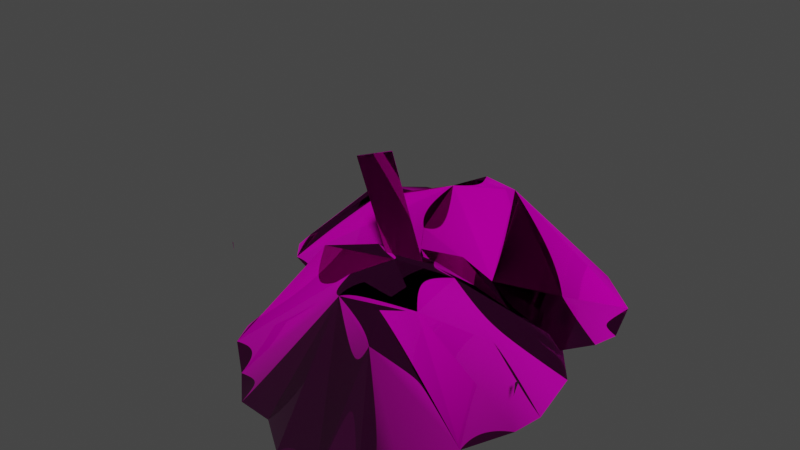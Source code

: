 # Source: dung_heap_02.blend  (saved by Blender 3.5.10; exported with 4.5.12 LTS)
import bpy
from mathutils import Matrix  # noqa: F401  (used for matrix-valued properties, if any)

bpy.ops.wm.read_factory_settings(use_empty=True)
scene = bpy.context.scene
scene.name = 'Scene'

# ---- collections
col_collection = bpy.data.collections.new('Collection'); scene.collection.children.link(col_collection)

# ---- images (referenced by path relative to the original .blend; pixels are not part of the script)
import os
ASSET_DIR = os.environ.get("B2B_ASSET_DIR", "")  # directory of the original .blend (textures are referenced by path, not embedded)
HERE = os.path.dirname(os.path.abspath(__file__))  # packed textures are extracted next to this script under _unpacked/

def load_image(name, relpath, width, height, colorspace="sRGB"):
    """Load a texture the original file referenced (path relative to the .blend, or extracted next to this script)."""
    p = next((c for c in (os.path.join(HERE, relpath), os.path.join(ASSET_DIR, relpath)) if relpath and os.path.exists(c)), "")
    if p:
        img = bpy.data.images.load(p, check_existing=True)
        img.name = name
    else:  # same state as the original file: an image datablock whose file is absent (Cycles renders it pink)
        img = bpy.data.images.new(name, width, height)
        img.source = "FILE"
        img.filepath = "//" + (relpath or name)
    img.colorspace_settings.name = colorspace
    return img
img_prop_atlas_4k_diff_0_png_005 = load_image('prop_atlas_4k_diff_0.png.005', 'prop_atlas_4k_diff_0.png', 1024, 1024, 'sRGB')
img_prop_atlas_4k_norm_0_png_005 = load_image('prop_atlas_4k_norm_0.png.005', 'prop_atlas_4k_norm_0.png', 1024, 1024, 'Non-Color')
img_prop_atlas_4k_metal_0_png_005 = load_image('prop_atlas_4k_metal_0.png.005', 'prop_atlas_4k_metal_0.png', 1024, 1024, 'Non-Color')
img_ground_fertilizer_module_01_norm_0_png = load_image('ground_fertilizer_module_01_norm_0.png', 'ground_fertilizer_module_01_norm_0.png', 1024, 1024, 'Non-Color')
img_ground_fertilizer_module_01_metal_0_png = load_image('ground_fertilizer_module_01_metal_0.png', 'ground_fertilizer_module_01_metal_0.png', 1024, 1024, 'Non-Color')
img_default_model_mask_0_png_006 = load_image('default_model_mask_0.png.006', 'default_model_mask_0.png', 1024, 1024, 'sRGB')
img_ground_fertilizer_module_01_height_0_png = load_image('ground_fertilizer_module_01_height_0.png', 'ground_fertilizer_module_01_height_0.png', 1024, 1024, 'Non-Color')
img_ground_fertilizer_module_01_diff_0_png = load_image('ground_fertilizer_module_01_diff_0.png', 'ground_fertilizer_module_01_diff_0.png', 1024, 1024, 'sRGB')

# ---- materials (node trees are filled in below, after node groups)
mat_data_graphics_props_tools_shovel_prp = bpy.data.materials.new('data/graphics/props/tools/shovel.prp')
mat_data_graphics_props_tools_shovel_prp.use_transparent_shadow = False
mat_fertilizer_ground_001 = bpy.data.materials.new('fertilizer_ground.001')
mat_fertilizer_ground_001.use_transparent_shadow = False

# ---- node groups
ng_annoshader = bpy.data.node_groups.new('AnnoShader', 'ShaderNodeTree')
_s = ng_annoshader.interface.new_socket(name='Shader', in_out='OUTPUT', socket_type='NodeSocketShader')
_s = ng_annoshader.interface.new_socket(name='cDiffuse', in_out='INPUT', socket_type='NodeSocketColor')
_s = ng_annoshader.interface.new_socket(name='cDiffuseMultiplier', in_out='INPUT', socket_type='NodeSocketColor')
_s = ng_annoshader.interface.new_socket(name='Alpha', in_out='INPUT', socket_type='NodeSocketFloat')
_s = ng_annoshader.interface.new_socket(name='cNormal', in_out='INPUT', socket_type='NodeSocketColor')
_s = ng_annoshader.interface.new_socket(name='Glossiness', in_out='INPUT', socket_type='NodeSocketFloat')
_s = ng_annoshader.interface.new_socket(name='cMetallic', in_out='INPUT', socket_type='NodeSocketColor')
_s = ng_annoshader.interface.new_socket(name='cHeight', in_out='INPUT', socket_type='NodeSocketColor')
_s = ng_annoshader.interface.new_socket(name='cNightGlow', in_out='INPUT', socket_type='NodeSocketColor')
_s = ng_annoshader.interface.new_socket(name='cEmissiveColor', in_out='INPUT', socket_type='NodeSocketColor')
_s = ng_annoshader.interface.new_socket(name='EmissionStrength', in_out='INPUT', socket_type='NodeSocketFloat')
_s = ng_annoshader.interface.new_socket(name='cDyeMask', in_out='INPUT', socket_type='NodeSocketColor')
_N = ng_annoshader.nodes; _L = ng_annoshader.links
n0 = _N.new('NodeGroupInput'); n0.name = 'Group Input'; n0.location = (0, -900)
n1 = _N.new('ShaderNodeMixRGB'); n1.name = 'Mix (Legacy)'; n1.location = (300, 300)
n1.blend_type = 'MULTIPLY'
n1.inputs[0].default_value = 1.0
n2 = _N.new('ShaderNodeRGBToBW'); n2.name = 'RGB to BW'; n2.location = (300, 0)
n3 = _N.new('ShaderNodeMixRGB'); n3.name = 'Mix (Legacy).001'; n3.location = (600, 0)
n3.blend_type = 'MULTIPLY'
n3.inputs[2].default_value = (1.0, 0.0, 0.0, 1.0)
n4 = _N.new('ShaderNodeSeparateRGB'); n4.name = 'Separate RGB (Legacy)'; n4.location = (300, -300)
n5 = _N.new('ShaderNodeMath'); n5.name = 'Math'; n5.location = (600, -450)
n5.operation = 'POWER'
n5.inputs[1].default_value = 2.0
n6 = _N.new('ShaderNodeMath'); n6.name = 'Math.001'; n6.location = (600, -150)
n6.operation = 'POWER'
n6.inputs[1].default_value = 2.0
n7 = _N.new('ShaderNodeMath'); n7.name = 'Math.002'; n7.location = (750, -300)
n8 = _N.new('ShaderNodeMath'); n8.name = 'Math.003'; n8.location = (900, -300)
n8.operation = 'SUBTRACT'
n8.inputs[0].default_value = 1.0
n9 = _N.new('ShaderNodeMath'); n9.name = 'Math.004'; n9.location = (1050, -300)
n9.operation = 'SQRT'
n10 = _N.new('ShaderNodeCombineRGB'); n10.name = 'Combine RGB (Legacy)'; n10.location = (1200, -300)
n11 = _N.new('ShaderNodeNormalMap'); n11.name = 'Normal Map'; n11.location = (1500, -300)
n11.inputs[0].default_value = 0.5
n12 = _N.new('ShaderNodeRGBToBW'); n12.name = 'RGB to BW.001'; n12.location = (1500, 0)
n13 = _N.new('ShaderNodeBump'); n13.name = 'Bump'; n13.location = (1800, -300)
n13.inputs[0].default_value = 0.5
n13.inputs[1].default_value = 1.0
n13.inputs[2].default_value = 1.0
n14 = _N.new('ShaderNodeMath'); n14.name = 'Math.005'; n14.location = (900, -900)
n14.operation = 'SUBTRACT'
n14.inputs[0].default_value = 1.0
n15 = _N.new('ShaderNodeRGBToBW'); n15.name = 'RGB to BW.002'; n15.location = (300, 0)
n16 = _N.new('ShaderNodeVectorMath'); n16.name = 'EmissionScale'; n16.location = (300, -1200)
n16.label = 'EmissionScale'
n16.operation = 'SCALE'
n16.inputs[3].default_value = 10.0
n17 = _N.new('ShaderNodeVectorMath'); n17.name = 'Vector Math'; n17.location = (600, -1200)
n17.operation = 'MULTIPLY'
n18 = _N.new('ShaderNodeObjectInfo'); n18.name = 'Object Info'; n18.location = (300, -1500)
n19 = _N.new('ShaderNodeMath'); n19.name = 'Math.006'; n19.location = (600, -1500)
n19.operation = 'FRACT'
n20 = _N.new('ShaderNodeValToRGB'); n20.name = 'ColorRamp'; n20.location = (900, -1500)
n20.color_ramp.interpolation = 'CONSTANT'
while len(n20.color_ramp.elements) > 1: n20.color_ramp.elements.remove(n20.color_ramp.elements[-1])
n20.color_ramp.elements[0].position = 0.0; n20.color_ramp.elements[0].color = (1.0, 0.0, 0.0, 1.0)
_e = n20.color_ramp.elements.new(0.3333); _e.color = (0.0, 1.0, 0.0, 1.0)
_e = n20.color_ramp.elements.new(0.6667); _e.color = (0.0, 0.0, 1.0, 1.0)
n21 = _N.new('ShaderNodeVectorMath'); n21.name = 'Vector Math.001'; n21.location = (1200, -1500)
n21.operation = 'MULTIPLY'
n22 = _N.new('ShaderNodeMixRGB'); n22.name = 'Mix (Legacy).002'; n22.location = (1500, -1200)
n22.inputs[1].default_value = (0.0, 0.0, 0.0, 1.0)
n23 = _N.new('ShaderNodeBsdfPrincipled'); n23.name = 'Principled BSDF'; n23.location = (1200, -900)
n23.distribution = 'GGX'
n23.subsurface_method = 'RANDOM_WALK_SKIN'
n23.inputs[3].default_value = 1.45
n24 = _N.new('NodeGroupOutput'); n24.name = 'Group Output'; n24.location = (1500, -900)
_L.new(n0.outputs[1], n1.inputs[1])
_L.new(n0.outputs[0], n1.inputs[2])
_L.new(n0.outputs[10], n2.inputs[0])
_L.new(n2.outputs[0], n3.inputs[0])
_L.new(n1.outputs[0], n3.inputs[1])
_L.new(n0.outputs[3], n4.inputs[0])
_L.new(n4.outputs[0], n5.inputs[0])
_L.new(n4.outputs[1], n6.inputs[0])
_L.new(n5.outputs[0], n7.inputs[0])
_L.new(n6.outputs[0], n7.inputs[1])
_L.new(n7.outputs[0], n8.inputs[1])
_L.new(n8.outputs[0], n9.inputs[0])
_L.new(n4.outputs[0], n10.inputs[0])
_L.new(n4.outputs[1], n10.inputs[1])
_L.new(n9.outputs[0], n10.inputs[2])
_L.new(n10.outputs[0], n11.inputs[1])
_L.new(n0.outputs[6], n12.inputs[0])
_L.new(n12.outputs[0], n13.inputs[3])
_L.new(n11.outputs[0], n13.inputs[4])
_L.new(n0.outputs[4], n14.inputs[1])
_L.new(n0.outputs[5], n15.inputs[0])
_L.new(n0.outputs[8], n16.inputs[0])
_L.new(n3.outputs[0], n17.inputs[0])
_L.new(n16.outputs[0], n17.inputs[1])
_L.new(n18.outputs[0], n19.inputs[0])
_L.new(n19.outputs[0], n20.inputs[0])
_L.new(n20.outputs[0], n21.inputs[0])
_L.new(n0.outputs[7], n21.inputs[1])
_L.new(n21.outputs[0], n22.inputs[0])
_L.new(n17.outputs[0], n22.inputs[2])
_L.new(n0.outputs[2], n23.inputs[4])
_L.new(n14.outputs[0], n23.inputs[2])
_L.new(n13.outputs[0], n23.inputs[5])
_L.new(n3.outputs[0], n23.inputs[0])
_L.new(n15.outputs[0], n23.inputs[1])
_L.new(n0.outputs[9], n23.inputs[28])
_L.new(n22.outputs[0], n23.inputs[27])
_L.new(n23.outputs[0], n24.inputs[0])
n24.is_active_output = True

# ---- material node trees
mat_data_graphics_props_tools_shovel_prp.use_nodes = True; mat_data_graphics_props_tools_shovel_prp.node_tree.nodes.clear()
_N = mat_data_graphics_props_tools_shovel_prp.node_tree.nodes; _L = mat_data_graphics_props_tools_shovel_prp.node_tree.links
n0 = _N.new('ShaderNodeOutputMaterial'); n0.name = 'Material Output'; n0.location = (300, 300)
n1 = _N.new('ShaderNodeTexImage'); n1.name = 'cModelDiffTex'; n1.location = (-1200, 900)
n1.label = 'cModelDiffTex'
n1.image = img_prop_atlas_4k_diff_0_png_005
n2 = _N.new('ShaderNodeTexImage'); n2.name = 'cModelNormalTex'; n2.location = (-1200, 600)
n2.label = 'cModelNormalTex'
n2.image = img_prop_atlas_4k_norm_0_png_005
n3 = _N.new('ShaderNodeTexImage'); n3.name = 'cModelMetallicTex'; n3.location = (-1200, 300)
n3.label = 'cModelMetallicTex'
n3.image = img_prop_atlas_4k_metal_0_png_005
n4 = _N.new('ShaderNodeTexImage'); n4.name = 'cSeparateAOTex'; n4.location = (-1200, 0)
n4.label = 'cSeparateAOTex'
n5 = _N.new('ShaderNodeTexImage'); n5.name = 'cHeightMap'; n5.location = (-1200, -300)
n5.label = 'cHeightMap'
n6 = _N.new('ShaderNodeTexImage'); n6.name = 'cNightGlowMap'; n6.location = (-1200, -600)
n6.label = 'cNightGlowMap'
n7 = _N.new('ShaderNodeTexImage'); n7.name = 'cDyeMask'; n7.location = (-1200, -900)
n7.label = 'cDyeMask'
n8 = _N.new('ShaderNodeGroup'); n8.name = 'Group'; n8.location = (0, 0)
n8.node_tree = ng_annoshader
n8.inputs[9].default_value = 0.0
n9 = _N.new('ShaderNodeCombineRGB'); n9.name = 'cEmissiveColor'; n9.location = (900, 1050)
n9.label = 'cEmissiveColor'
n9.inputs[0].default_value = 1.0
n9.inputs[1].default_value = 1.0
n9.inputs[2].default_value = 1.0
n10 = _N.new('ShaderNodeCombineRGB'); n10.name = 'cDiffuseColor'; n10.location = (600, 1050)
n10.label = 'cDiffuseColor'
n10.inputs[0].default_value = 1.0
n10.inputs[1].default_value = 1.0
n10.inputs[2].default_value = 1.0
_L.new(n1.outputs[0], n8.inputs[0])
_L.new(n2.outputs[0], n8.inputs[3])
_L.new(n3.outputs[0], n8.inputs[5])
_L.new(n5.outputs[0], n8.inputs[6])
_L.new(n6.outputs[0], n8.inputs[7])
_L.new(n7.outputs[0], n8.inputs[10])
_L.new(n10.outputs[0], n8.inputs[1])
_L.new(n9.outputs[0], n8.inputs[8])
_L.new(n1.outputs[1], n8.inputs[2])
_L.new(n2.outputs[1], n8.inputs[4])
_L.new(n8.outputs[0], n0.inputs[0])
n0.is_active_output = True
mat_fertilizer_ground_001.use_nodes = True; mat_fertilizer_ground_001.node_tree.nodes.clear()
_N = mat_fertilizer_ground_001.node_tree.nodes; _L = mat_fertilizer_ground_001.node_tree.links
n0 = _N.new('ShaderNodeOutputMaterial'); n0.name = 'Material Output'; n0.location = (275, 317)
n1 = _N.new('ShaderNodeTexImage'); n1.name = 'cModelNormalTex'; n1.location = (-1225, 617)
n1.label = 'cModelNormalTex'
n1.image = img_ground_fertilizer_module_01_norm_0_png
n2 = _N.new('ShaderNodeTexImage'); n2.name = 'cModelMetallicTex'; n2.location = (-1225, 317)
n2.label = 'cModelMetallicTex'
n2.image = img_ground_fertilizer_module_01_metal_0_png
n3 = _N.new('ShaderNodeTexImage'); n3.name = 'cSeparateAOTex'; n3.location = (-1225, 17)
n3.label = 'cSeparateAOTex'
n3.image = img_default_model_mask_0_png_006
n4 = _N.new('ShaderNodeTexImage'); n4.name = 'cHeightMap'; n4.location = (-1225, -283)
n4.label = 'cHeightMap'
n4.image = img_ground_fertilizer_module_01_height_0_png
n5 = _N.new('ShaderNodeTexImage'); n5.name = 'cNightGlowMap'; n5.location = (-1225, -583)
n5.label = 'cNightGlowMap'
n6 = _N.new('ShaderNodeTexImage'); n6.name = 'cDyeMask'; n6.location = (-1225, -883)
n6.label = 'cDyeMask'
n7 = _N.new('ShaderNodeGroup'); n7.name = 'Group'; n7.location = (-25, 17)
n7.node_tree = ng_annoshader
n7.inputs[9].default_value = 0.0
n8 = _N.new('ShaderNodeCombineRGB'); n8.name = 'cEmissiveColor'; n8.location = (875, 1067)
n8.label = 'cEmissiveColor'
n8.inputs[0].default_value = 2.0
n8.inputs[1].default_value = 2.0
n8.inputs[2].default_value = 2.0
n9 = _N.new('ShaderNodeCombineRGB'); n9.name = 'cDiffuseColor'; n9.location = (575, 1067)
n9.label = 'cDiffuseColor'
n9.inputs[0].default_value = 1.0
n9.inputs[1].default_value = 1.0
n9.inputs[2].default_value = 1.0
n10 = _N.new('ShaderNodeTexImage'); n10.name = 'cModelDiffTex'; n10.location = (-1505, 917)
n10.label = 'cModelDiffTex'
n10.width = 521
n10.image = img_ground_fertilizer_module_01_diff_0_png
_L.new(n10.outputs[0], n7.inputs[0])
_L.new(n1.outputs[0], n7.inputs[3])
_L.new(n2.outputs[0], n7.inputs[5])
_L.new(n4.outputs[0], n7.inputs[6])
_L.new(n5.outputs[0], n7.inputs[7])
_L.new(n6.outputs[0], n7.inputs[10])
_L.new(n9.outputs[0], n7.inputs[1])
_L.new(n8.outputs[0], n7.inputs[8])
_L.new(n10.outputs[1], n7.inputs[2])
_L.new(n1.outputs[1], n7.inputs[4])
_L.new(n7.outputs[0], n0.inputs[0])
n0.is_active_output = True

# ---- world
world_world = bpy.data.worlds.new('World'); scene.world = world_world
world_world.use_nodes = True; world_world.node_tree.nodes.clear()
_N = world_world.node_tree.nodes; _L = world_world.node_tree.links
n0 = _N.new('ShaderNodeOutputWorld'); n0.name = 'World Output'; n0.location = (300, 300)
n1 = _N.new('ShaderNodeBackground'); n1.name = 'Background'; n1.location = (10, 300)
n1.inputs[0].default_value = (0.05088, 0.05088, 0.05088, 1.0)
_L.new(n1.outputs[0], n0.inputs[0])
n0.is_active_output = True
world_world.color = (0.05088, 0.05088, 0.05088)
world_world.use_sun_shadow = False
world_world.sun_shadow_jitter_overblur = 0.0

# ---- meshes
me_mesh_0_008 = bpy.data.meshes.new('Mesh_0.008')
me_mesh_0_008.from_pydata([(-0.04636, -0.001532, 0.0008841), (0.04636, -0.001532, 0.4863), (0.04636, -0.001532, 0.0008841), (-0.04636, -0.001532, 0.4863), (-0.04636, 0.001532, 0.0008841), (0.04636, 0.001532, 0.4863), (-0.04636, 0.001532, 0.4863), (0.04636, 0.001532, 0.0008841)], [], [(0, 2, 1), (1, 3, 0), (4, 6, 5), (5, 7, 4)])
me_mesh_0_008.polygons.foreach_set('use_smooth', [True] * 4)
_uv = me_mesh_0_008.uv_layers.new(name='UVMap')
_uv.uv.foreach_set('vector', [0.1302, 0.4189, 0.136, 0.4189, 0.136, 0.459, 0.136, 0.459, 0.1302, 0.459, 0.1302, 0.4189, 0.1302, 0.4189, 0.1302, 0.459, 0.136, 0.459, 0.136, 0.459, 0.136, 0.4189, 0.1302, 0.4189])
me_mesh_0_008.materials.append(mat_data_graphics_props_tools_shovel_prp)
me_mesh_0_008.update()
me_mesh_0_008.normals_split_custom_set([tuple(v) for v in zip(*[iter([0.003932, -1.0, -0.003932, -0.003932, -1.0, 0.003932, 0.003932, -1.0, -0.003932, 0.003932, -1.0, -0.003932, -0.003932, -1.0, 0.003932, 0.003932, -1.0, -0.003932, 0.003966, 1.0, -0.003966, -0.003966, 1.0, 0.003966, 0.003966, 1.0, -0.003966, 0.003966, 1.0, -0.003966, -0.003966, 1.0, 0.003966, 0.003966, 1.0, -0.003966])] * 3)])
me_mesh_0_038 = bpy.data.meshes.new('Mesh_0.038')
me_mesh_0_038.from_pydata([(0.2022, 0.1063, -0.05081), (0.2083, 0.1118, -0.03797), (0.2031, 0.1071, -0.03996), (0.147, 0.09448, -0.01344), (0.1139, 0.2083, 0.1289), (0.2575, 0.1744, -0.04253), (0.3581, 0.136, -0.09162), (0.3719, 0.1864, -0.09133), (0.3391, 0.293, -0.09317), (0.2426, 0.3796, -0.09397), (0.302, 0.05965, -0.0937), (0.02664, 0.2356, 0.1226), (0.1137, 0.4298, -0.09333), (-0.008606, 0.1709, 0.115), (-0.06356, 0.3239, 0.01292), (-0.1638, 0.3937, -0.09281), (-0.2658, 0.3573, -0.1099), (-0.1296, 0.2305, 0.03935), (-0.1968, 0.3255, -0.0006686), (-0.3356, 0.3211, -0.1114), (-0.246, 0.2537, 0.01195), (-0.3449, 0.2573, -0.1098), (-0.3738, 0.1935, -0.1103), (-0.2595, 0.208, 0.02014), (-0.3878, 0.1449, -0.1111), (-0.1833, 0.1472, 0.04882), (-0.3351, 0.04664, -0.1096), (-0.3772, 0.09641, -0.1127), (-0.001154, 0.06849, 0.06299), (-0.2338, -0.007544, -0.0926), (0.02696, 0.02468, 0.04449), (-0.1522, -0.05849, -0.09201), (-0.06214, -0.06457, -0.09159), (0.01908, -0.1022, -0.09466), (0.1381, -0.1096, -0.09458), (0.1167, 0.03874, 0.0521), (0.1593, -0.01584, -0.003263), (0.2302, -0.0976, -0.0937), (0.2801, -0.04349, -0.09409), (0.4061, -0.2102, 0.005489), (0.411, -0.2036, 0.03673), (0.4068, -0.2092, 0.03188), (0.2196, -0.2242, 0.0964), (0.1929, -0.08827, 0.09051), (0.3089, -0.1288, 0.02563), (0.3901, -0.1747, -0.09383), (0.4012, -0.1145, -0.09311), (0.3748, 0.01286, -0.09759), (0.2968, 0.1162, -0.09954), (0.3448, -0.2658, -0.09889), (0.1224, -0.05576, 0.075), (0.1927, 0.1762, -0.09799), (0.09395, -0.133, 0.1126), (0.04957, 0.04971, 0.01594), (-0.03137, 0.1331, -0.09671), (-0.1137, 0.08958, -0.09547), (-0.003759, -0.06184, 0.08025), (-0.05807, 0.05158, -0.01713), (-0.1701, 0.0464, -0.09929), (-0.09781, -0.03408, 0.01357), (-0.1777, -0.02986, -0.09534), (-0.2009, -0.1061, -0.0966), (-0.1087, -0.08866, 0.0335), (-0.2123, -0.164, -0.0985), (-0.04714, -0.1613, 0.1033), (-0.1697, -0.2814, -0.09476), (-0.2037, -0.2219, -0.1024), (0.09997, -0.2553, 0.1378), (-0.08789, -0.3461, -0.0962), (0.1227, -0.3076, 0.1279), (-0.02203, -0.4069, -0.09478), (0.05072, -0.4142, -0.09375), (0.1163, -0.4591, -0.1012), (0.2124, -0.4679, -0.101), (0.1951, -0.2908, 0.1211), (0.2296, -0.356, 0.09985), (0.2868, -0.4536, -0.09889), (0.3271, -0.389, -0.09983), (-0.3409, -0.1247, -0.02441), (-0.3388, -0.1296, -0.001833), (-0.3406, -0.1255, -0.005336)], [], [(0, 2, 1), (3, 5, 4), (3, 6, 5), (5, 6, 7), (8, 5, 7), (4, 5, 8), (9, 4, 8), (3, 10, 6), (11, 4, 9), (9, 12, 11), (13, 4, 11), (3, 4, 13), (12, 14, 11), (12, 15, 14), (14, 15, 16), (11, 14, 17), (13, 11, 17), (16, 18, 14), (17, 14, 18), (18, 16, 19), (19, 20, 18), (18, 20, 17), (20, 19, 21), (20, 21, 22), (22, 23, 20), (17, 20, 23), (23, 22, 24), (17, 23, 25), (24, 25, 23), (13, 17, 25), (26, 25, 24), (26, 13, 25), (24, 27, 26), (13, 26, 28), (26, 29, 28), (13, 28, 3), (28, 29, 30), (3, 28, 30), (29, 31, 30), (32, 30, 31), (33, 30, 32), (30, 33, 34), (30, 35, 3), (10, 3, 35), (34, 36, 30), (36, 35, 30), (36, 10, 35), (36, 34, 37), (36, 38, 10), (38, 36, 37), (39, 41, 40), (42, 44, 43), (42, 45, 44), (44, 45, 46), (47, 44, 46), (43, 44, 47), (48, 43, 47), (42, 49, 45), (50, 43, 48), (48, 51, 50), (52, 43, 50), (42, 43, 52), (51, 53, 50), (51, 54, 53), (53, 54, 55), (50, 53, 56), (52, 50, 56), (55, 57, 53), (56, 53, 57), (57, 55, 58), (58, 59, 57), (57, 59, 56), (59, 58, 60), (59, 60, 61), (61, 62, 59), (56, 59, 62), (62, 61, 63), (56, 62, 64), (63, 64, 62), (52, 56, 64), (65, 64, 63), (65, 52, 64), (63, 66, 65), (52, 65, 67), (65, 68, 67), (52, 67, 42), (67, 68, 69), (42, 67, 69), (68, 70, 69), (71, 69, 70), (72, 69, 71), (69, 72, 73), (69, 74, 42), (49, 42, 74), (73, 75, 69), (75, 74, 69), (75, 49, 74), (75, 73, 76), (75, 77, 49), (77, 75, 76), (78, 80, 79)])
me_mesh_0_038.polygons.foreach_set('use_smooth', [True] * 101)
_uv = me_mesh_0_038.uv_layers.new(name='UVMap')
_uv.uv.foreach_set('vector', [0.8149, 0.04199, 0.8169, 0.04004, 0.8188, 0.04199, 0.4075, -0.6416, 0.4192, -0.5723, 0.3335, -0.5938, 0.4075, -0.6416, 0.4832, -0.5684, 0.4192, -0.5723, 0.4192, -0.5723, 0.4832, -0.5684, 0.4641, -0.5371, 0.3962, -0.4854, 0.4192, -0.5723, 0.4641, -0.5371, 0.3335, -0.5938, 0.4192, -0.5723, 0.3962, -0.4854, 0.3096, -0.459, 0.3335, -0.5938, 0.3962, -0.4854, 0.4075, -0.6416, 0.4958, -0.623, 0.4832, -0.5684, 0.281, -0.5957, 0.3335, -0.5938, 0.3096, -0.459, 0.3096, -0.459, 0.2266, -0.4609, 0.281, -0.5957, 0.2988, -0.6289, 0.3335, -0.5938, 0.281, -0.5957, 0.4075, -0.6416, 0.3335, -0.5938, 0.2988, -0.6289, 0.2266, -0.4609, 0.1943, -0.5596, 0.281, -0.5957, 0.2266, -0.4609, 0.1198, -0.5439, 0.1943, -0.5596, 0.1943, -0.5596, 0.1198, -0.5439, 0.09229, -0.5869, 0.281, -0.5957, 0.1943, -0.5596, 0.2108, -0.626, 0.2988, -0.6289, 0.281, -0.5957, 0.2108, -0.626, 0.09229, -0.5869, 0.1392, -0.5889, 0.1943, -0.5596, 0.2108, -0.626, 0.1943, -0.5596, 0.1392, -0.5889, 0.1392, -0.5889, 0.09229, -0.5869, 0.0788, -0.623, 0.0788, -0.623, 0.1504, -0.6406, 0.1392, -0.5889, 0.1392, -0.5889, 0.1504, -0.6406, 0.2108, -0.626, 0.1504, -0.6406, 0.0788, -0.623, 0.1064, -0.6611, 0.1504, -0.6406, 0.1064, -0.6611, 0.1252, -0.7031, 0.1252, -0.7031, 0.1687, -0.668, 0.1504, -0.6406, 0.2108, -0.626, 0.1504, -0.6406, 0.1687, -0.668, 0.1687, -0.668, 0.1252, -0.7031, 0.1432, -0.7324, 0.2108, -0.626, 0.1687, -0.668, 0.2278, -0.6836, 0.1432, -0.7324, 0.2278, -0.6836, 0.1687, -0.668, 0.2988, -0.6289, 0.2108, -0.626, 0.2278, -0.6836, 0.2161, -0.7754, 0.2278, -0.6836, 0.1432, -0.7324, 0.2161, -0.7754, 0.2988, -0.6289, 0.2278, -0.6836, 0.1432, -0.7324, 0.1722, -0.7578, 0.2161, -0.7754, 0.2988, -0.6289, 0.2161, -0.7754, 0.3506, -0.6836, 0.2161, -0.7754, 0.2886, -0.7822, 0.3506, -0.6836, 0.2988, -0.6289, 0.3506, -0.6836, 0.4075, -0.6416, 0.3506, -0.6836, 0.2886, -0.7822, 0.3909, -0.6963, 0.4075, -0.6416, 0.3506, -0.6836, 0.3909, -0.6963, 0.2886, -0.7822, 0.3506, -0.792, 0.3909, -0.6963, 0.3943, -0.7754, 0.3909, -0.6963, 0.3506, -0.792, 0.4495, -0.7773, 0.3909, -0.6963, 0.3943, -0.7754, 0.3909, -0.6963, 0.4495, -0.7773, 0.5068, -0.7549, 0.3909, -0.6963, 0.4192, -0.6797, 0.4075, -0.6416, 0.4958, -0.623, 0.4075, -0.6416, 0.4192, -0.6797, 0.5068, -0.7549, 0.4663, -0.6973, 0.3909, -0.6963, 0.4663, -0.6973, 0.4192, -0.6797, 0.3909, -0.6963, 0.4663, -0.6973, 0.4958, -0.623, 0.4192, -0.6797, 0.4663, -0.6973, 0.5068, -0.7549, 0.542, -0.7275, 0.4663, -0.6973, 0.5376, -0.6855, 0.4958, -0.623, 0.5376, -0.6855, 0.4663, -0.6973, 0.542, -0.7275, 0.8149, 0.04199, 0.8169, 0.04004, 0.8188, 0.04199, 0.4075, -0.6416, 0.4192, -0.5723, 0.3335, -0.5938, 0.4075, -0.6416, 0.4832, -0.5684, 0.4192, -0.5723, 0.4192, -0.5723, 0.4832, -0.5684, 0.4641, -0.5371, 0.3962, -0.4854, 0.4192, -0.5723, 0.4641, -0.5371, 0.3335, -0.5938, 0.4192, -0.5723, 0.3962, -0.4854, 0.3096, -0.459, 0.3335, -0.5938, 0.3962, -0.4854, 0.4075, -0.6416, 0.4958, -0.623, 0.4832, -0.5684, 0.281, -0.5957, 0.3335, -0.5938, 0.3096, -0.459, 0.3096, -0.459, 0.2266, -0.4609, 0.281, -0.5957, 0.2988, -0.6289, 0.3335, -0.5938, 0.281, -0.5957, 0.4075, -0.6416, 0.3335, -0.5938, 0.2988, -0.6289, 0.2266, -0.4609, 0.1943, -0.5596, 0.281, -0.5957, 0.2266, -0.4609, 0.1198, -0.5439, 0.1943, -0.5596, 0.1943, -0.5596, 0.1198, -0.5439, 0.09229, -0.5869, 0.281, -0.5957, 0.1943, -0.5596, 0.2108, -0.626, 0.2988, -0.6289, 0.281, -0.5957, 0.2108, -0.626, 0.09229, -0.5869, 0.1392, -0.5889, 0.1943, -0.5596, 0.2108, -0.626, 0.1943, -0.5596, 0.1392, -0.5889, 0.1392, -0.5889, 0.09229, -0.5869, 0.0788, -0.623, 0.0788, -0.623, 0.1504, -0.6406, 0.1392, -0.5889, 0.1392, -0.5889, 0.1504, -0.6406, 0.2108, -0.626, 0.1504, -0.6406, 0.0788, -0.623, 0.1064, -0.6611, 0.1504, -0.6406, 0.1064, -0.6611, 0.1252, -0.7031, 0.1252, -0.7031, 0.1687, -0.668, 0.1504, -0.6406, 0.2108, -0.626, 0.1504, -0.6406, 0.1687, -0.668, 0.1687, -0.668, 0.1252, -0.7031, 0.1432, -0.7324, 0.2108, -0.626, 0.1687, -0.668, 0.2278, -0.6836, 0.1432, -0.7324, 0.2278, -0.6836, 0.1687, -0.668, 0.2988, -0.6289, 0.2108, -0.626, 0.2278, -0.6836, 0.2161, -0.7754, 0.2278, -0.6836, 0.1432, -0.7324, 0.2161, -0.7754, 0.2988, -0.6289, 0.2278, -0.6836, 0.1432, -0.7324, 0.1722, -0.7578, 0.2161, -0.7754, 0.2988, -0.6289, 0.2161, -0.7754, 0.3506, -0.6836, 0.2161, -0.7754, 0.2886, -0.7822, 0.3506, -0.6836, 0.2988, -0.6289, 0.3506, -0.6836, 0.4075, -0.6416, 0.3506, -0.6836, 0.2886, -0.7822, 0.3909, -0.6963, 0.4075, -0.6416, 0.3506, -0.6836, 0.3909, -0.6963, 0.2886, -0.7822, 0.3506, -0.792, 0.3909, -0.6963, 0.3943, -0.7754, 0.3909, -0.6963, 0.3506, -0.792, 0.4495, -0.7773, 0.3909, -0.6963, 0.3943, -0.7754, 0.3909, -0.6963, 0.4495, -0.7773, 0.5068, -0.7549, 0.3909, -0.6963, 0.4192, -0.6797, 0.4075, -0.6416, 0.4958, -0.623, 0.4075, -0.6416, 0.4192, -0.6797, 0.5068, -0.7549, 0.4663, -0.6973, 0.3909, -0.6963, 0.4663, -0.6973, 0.4192, -0.6797, 0.3909, -0.6963, 0.4663, -0.6973, 0.4958, -0.623, 0.4192, -0.6797, 0.4663, -0.6973, 0.5068, -0.7549, 0.542, -0.7275, 0.4663, -0.6973, 0.5376, -0.6855, 0.4958, -0.623, 0.5376, -0.6855, 0.4663, -0.6973, 0.542, -0.7275, 0.8149, 0.04199, 0.8169, 0.04004, 0.8188, 0.04199])
me_mesh_0_038.materials.append(mat_fertilizer_ground_001)
me_mesh_0_038.update()
me_mesh_0_038.normals_split_custom_set([tuple(v) for v in zip(*[iter([-0.6652, 0.7467, 6.342e-05, -0.6726, 0.74, 0.003629, -0.6679, 0.7443, -0.005218, 0.4902, -0.03996, 0.8707, 0.5334, -0.2199, 0.8168, 0.371, -0.03241, 0.9281, 0.4902, -0.03996, 0.8707, 0.3917, -0.1764, 0.903, 0.5334, -0.2199, 0.8168, 0.5334, -0.2199, 0.8168, 0.3917, -0.1764, 0.903, 0.3861, 0.01984, 0.9223, 0.5287, 0.2419, 0.8136, 0.5334, -0.2199, 0.8168, 0.3861, 0.01984, 0.9223, 0.371, -0.03241, 0.9281, 0.5334, -0.2199, 0.8168, 0.5287, 0.2419, 0.8136, 0.3757, 0.6012, 0.7053, 0.371, -0.03241, 0.9281, 0.5287, 0.2419, 0.8136, 0.4902, -0.03996, 0.8707, 0.483, -0.1655, 0.8598, 0.3917, -0.1764, 0.903, -0.1329, 0.4289, 0.8935, 0.371, -0.03241, 0.9281, 0.3757, 0.6012, 0.7053, 0.3757, 0.6012, 0.7053, 0.1319, 0.7172, 0.6843, -0.1329, 0.4289, 0.8935, -0.1813, -0.2558, 0.9496, 0.371, -0.03241, 0.9281, -0.1329, 0.4289, 0.8935, 0.4902, -0.03996, 0.8707, 0.371, -0.03241, 0.9281, -0.1813, -0.2558, 0.9496, 0.1319, 0.7172, 0.6843, -0.1692, 0.6882, 0.7055, -0.1329, 0.4289, 0.8935, 0.1319, 0.7172, 0.6843, -0.2865, 0.6721, 0.6828, -0.1692, 0.6882, 0.7055, -0.1692, 0.6882, 0.7055, -0.2865, 0.6721, 0.6828, -0.3237, 0.7757, 0.5418, -0.1329, 0.4289, 0.8935, -0.1692, 0.6882, 0.7055, -0.2819, 0.3368, 0.8984, -0.1813, -0.2558, 0.9496, -0.1329, 0.4289, 0.8935, -0.2819, 0.3368, 0.8984, -0.3237, 0.7757, 0.5418, -0.2568, 0.6412, 0.7231, -0.1692, 0.6882, 0.7055, -0.2819, 0.3368, 0.8984, -0.1692, 0.6882, 0.7055, -0.2568, 0.6412, 0.7231, -0.2568, 0.6412, 0.7231, -0.3237, 0.7757, 0.5418, -0.6443, 0.4268, 0.6347, -0.6443, 0.4268, 0.6347, -0.4786, 0.3275, 0.8147, -0.2568, 0.6412, 0.7231, -0.2568, 0.6412, 0.7231, -0.4786, 0.3275, 0.8147, -0.2819, 0.3368, 0.8984, -0.4786, 0.3275, 0.8147, -0.6443, 0.4268, 0.6347, -0.7573, 0.2252, 0.613, -0.4786, 0.3275, 0.8147, -0.7573, 0.2252, 0.613, -0.7064, 0.2761, 0.6518, -0.7064, 0.2761, 0.6518, -0.5279, 0.03662, 0.8485, -0.4786, 0.3275, 0.8147, -0.2819, 0.3368, 0.8984, -0.4786, 0.3275, 0.8147, -0.5279, 0.03662, 0.8485, -0.5279, 0.03662, 0.8485, -0.7064, 0.2761, 0.6518, -0.6255, -0.09693, 0.7741, -0.2819, 0.3368, 0.8984, -0.5279, 0.03662, 0.8485, -0.3096, -0.3384, 0.8886, -0.6255, -0.09693, 0.7741, -0.3096, -0.3384, 0.8886, -0.5279, 0.03662, 0.8485, -0.1813, -0.2558, 0.9496, -0.2819, 0.3368, 0.8984, -0.3096, -0.3384, 0.8886, -0.4686, -0.3823, 0.7964, -0.3096, -0.3384, 0.8886, -0.6255, -0.09693, 0.7741, -0.4686, -0.3823, 0.7964, -0.1813, -0.2558, 0.9496, -0.3096, -0.3384, 0.8886, -0.6255, -0.09693, 0.7741, -0.3179, -0.144, 0.9371, -0.4686, -0.3823, 0.7964, -0.1813, -0.2558, 0.9496, -0.4686, -0.3823, 0.7964, -0.01338, -0.4197, 0.9076, -0.4686, -0.3823, 0.7964, -0.3797, -0.4811, 0.7902, -0.01338, -0.4197, 0.9076, -0.1813, -0.2558, 0.9496, -0.01338, -0.4197, 0.9076, 0.4902, -0.03996, 0.8707, -0.01338, -0.4197, 0.9076, -0.3797, -0.4811, 0.7902, 0.003874, -0.4406, 0.8977, 0.4902, -0.03996, 0.8707, -0.01338, -0.4197, 0.9076, 0.003874, -0.4406, 0.8977, -0.3797, -0.4811, 0.7902, -0.2692, -0.6272, 0.7309, 0.003874, -0.4406, 0.8977, -0.1553, -0.778, 0.6088, 0.003874, -0.4406, 0.8977, -0.2692, -0.6272, 0.7309, -0.1569, -0.7245, 0.6712, 0.003874, -0.4406, 0.8977, -0.1553, -0.778, 0.6088, 0.003874, -0.4406, 0.8977, -0.1569, -0.7245, 0.6712, 0.03176, -0.7173, 0.696, 0.003874, -0.4406, 0.8977, 0.1893, 0.06159, 0.98, 0.4902, -0.03996, 0.8707, 0.483, -0.1655, 0.8598, 0.4902, -0.03996, 0.8707, 0.1893, 0.06159, 0.98, 0.03176, -0.7173, 0.696, 0.3389, -0.5199, 0.7841, 0.003874, -0.4406, 0.8977, 0.3389, -0.5199, 0.7841, 0.1893, 0.06159, 0.98, 0.003874, -0.4406, 0.8977, 0.3389, -0.5199, 0.7841, 0.483, -0.1655, 0.8598, 0.1893, 0.06159, 0.98, 0.3389, -0.5199, 0.7841, 0.03176, -0.7173, 0.696, 0.3189, -0.5664, 0.7599, 0.3389, -0.5199, 0.7841, 0.5409, -0.2522, 0.8024, 0.483, -0.1655, 0.8598, 0.5409, -0.2522, 0.8024, 0.3389, -0.5199, 0.7841, 0.3189, -0.5664, 0.7599, -0.7965, 0.6046, 0.001562, -0.8027, 0.5964, 0.002716, -0.7976, 0.6031, -0.004326, 0.5554, -0.0003889, 0.8316, 0.6812, 0.07265, 0.7285, 0.3063, 0.356, 0.8829, 0.5554, -0.0003889, 0.8316, 0.7672, -0.2559, 0.5882, 0.6812, 0.07265, 0.7285, 0.6812, 0.07265, 0.7285, 0.7672, -0.2559, 0.5882, 0.7844, 0.0291, 0.6196, 0.6073, 0.3435, 0.7164, 0.6812, 0.07265, 0.7285, 0.7844, 0.0291, 0.6196, 0.3063, 0.356, 0.8829, 0.6812, 0.07265, 0.7285, 0.6073, 0.3435, 0.7164, 0.3934, 0.4758, 0.7867, 0.3063, 0.356, 0.8829, 0.6073, 0.3435, 0.7164, 0.5554, -0.0003889, 0.8316, 0.8132, -0.2183, 0.5395, 0.7672, -0.2559, 0.5882, 0.07521, 0.5362, 0.8408, 0.3063, 0.356, 0.8829, 0.3934, 0.4758, 0.7867, 0.3934, 0.4758, 0.7867, 0.1691, 0.5959, 0.785, 0.07521, 0.5362, 0.8408, -0.07752, 0.1752, 0.9815, 0.3063, 0.356, 0.8829, 0.07521, 0.5362, 0.8408, 0.5554, -0.0003889, 0.8316, 0.3063, 0.356, 0.8829, -0.07752, 0.1752, 0.9815, 0.1691, 0.5959, 0.785, -0.06525, 0.6379, 0.7673, 0.07521, 0.5362, 0.8408, 0.1691, 0.5959, 0.785, -0.2741, 0.682, 0.6781, -0.06525, 0.6379, 0.7673, -0.06525, 0.6379, 0.7673, -0.2741, 0.682, 0.6781, -0.381, 0.6339, 0.6731, 0.07521, 0.5362, 0.8408, -0.06525, 0.6379, 0.7673, -0.222, 0.4337, 0.8733, -0.07752, 0.1752, 0.9815, 0.07521, 0.5362, 0.8408, -0.222, 0.4337, 0.8733, -0.381, 0.6339, 0.6731, -0.3642, 0.6235, 0.6918, -0.06525, 0.6379, 0.7673, -0.222, 0.4337, 0.8733, -0.06525, 0.6379, 0.7673, -0.3642, 0.6235, 0.6918, -0.3642, 0.6235, 0.6918, -0.381, 0.6339, 0.6731, -0.6463, 0.3803, 0.6616, -0.6463, 0.3803, 0.6616, -0.6075, 0.382, 0.6964, -0.3642, 0.6235, 0.6918, -0.3642, 0.6235, 0.6918, -0.6075, 0.382, 0.6964, -0.222, 0.4337, 0.8733, -0.6075, 0.382, 0.6964, -0.6463, 0.3803, 0.6616, -0.7964, 0.16, 0.5832, -0.6075, 0.382, 0.6964, -0.7964, 0.16, 0.5832, -0.7738, 0.2183, 0.5947, -0.7738, 0.2183, 0.5947, -0.6752, 0.2183, 0.7046, -0.6075, 0.382, 0.6964, -0.222, 0.4337, 0.8733, -0.6075, 0.382, 0.6964, -0.6752, 0.2183, 0.7046, -0.6752, 0.2183, 0.7046, -0.7738, 0.2183, 0.5947, -0.7632, -0.0718, 0.6421, -0.222, 0.4337, 0.8733, -0.6752, 0.2183, 0.7046, -0.2957, -0.3581, 0.8856, -0.7632, -0.0718, 0.6421, -0.2957, -0.3581, 0.8856, -0.6752, 0.2183, 0.7046, -0.07752, 0.1752, 0.9815, -0.222, 0.4337, 0.8733, -0.2957, -0.3581, 0.8856, -0.5937, -0.4172, 0.688, -0.2957, -0.3581, 0.8856, -0.7632, -0.0718, 0.6421, -0.5937, -0.4172, 0.688, -0.07752, 0.1752, 0.9815, -0.2957, -0.3581, 0.8856, -0.7632, -0.0718, 0.6421, -0.5703, -0.1738, 0.8029, -0.5937, -0.4172, 0.688, -0.07752, 0.1752, 0.9815, -0.5937, -0.4172, 0.688, -0.2546, -0.05597, 0.9654, -0.5937, -0.4172, 0.688, -0.5203, -0.584, 0.6231, -0.2546, -0.05597, 0.9654, -0.07752, 0.1752, 0.9815, -0.2546, -0.05597, 0.9654, 0.5554, -0.0003889, 0.8316, -0.2546, -0.05597, 0.9654, -0.5203, -0.584, 0.6231, -0.1931, -0.4413, 0.8764, 0.5554, -0.0003889, 0.8316, -0.2546, -0.05597, 0.9654, -0.1931, -0.4413, 0.8764, -0.5203, -0.584, 0.6231, -0.388, -0.7237, 0.5707, -0.1931, -0.4413, 0.8764, -0.2684, -0.8326, 0.4845, -0.1931, -0.4413, 0.8764, -0.388, -0.7237, 0.5707, -0.2362, -0.8068, 0.5415, -0.1931, -0.4413, 0.8764, -0.2684, -0.8326, 0.4845, -0.1931, -0.4413, 0.8764, -0.2362, -0.8068, 0.5415, 0.006895, -0.8598, 0.5106, -0.1931, -0.4413, 0.8764, 0.407, 0.05226, 0.9119, 0.5554, -0.0003889, 0.8316, 0.8132, -0.2183, 0.5395, 0.5554, -0.0003889, 0.8316, 0.407, 0.05226, 0.9119, 0.006895, -0.8598, 0.5106, 0.4364, -0.4698, 0.7673, -0.1931, -0.4413, 0.8764, 0.4364, -0.4698, 0.7673, 0.407, 0.05226, 0.9119, -0.1931, -0.4413, 0.8764, 0.4364, -0.4698, 0.7673, 0.8132, -0.2183, 0.5395, 0.407, 0.05226, 0.9119, 0.4364, -0.4698, 0.7673, 0.006895, -0.8598, 0.5106, 0.4848, -0.7221, 0.4935, 0.4364, -0.4698, 0.7673, 0.8362, -0.2948, 0.4625, 0.8132, -0.2183, 0.5395, 0.8362, -0.2948, 0.4625, 0.4364, -0.4698, 0.7673, 0.4848, -0.7221, 0.4935, 0.9216, 0.388, 0.001682, 0.9176, 0.3975, 0.002563, 0.921, 0.3895, -0.004216])] * 3)])

# ---- objects
ob_propcontainer = bpy.data.objects.new('PROPCONTAINER_', None)
ob_main_file_dung_heap_02_cfg = bpy.data.objects.new('MAIN_FILE_dung_heap_02.cfg', None)
ob_particle_fog_vehicle_track_dust_01_loop_003 = bpy.data.objects.new('PARTICLE_fog_vehicle_track_dust_01_loop.003', None)
ob_prop_shovel_004 = bpy.data.objects.new('PROP_shovel.004', me_mesh_0_008)
ob_model_heap_dung_02_lod0_001 = bpy.data.objects.new('MODEL_heap_dung_02_lod0.001', me_mesh_0_038)

# ---- transforms, parenting, visibility, modifiers, constraints
ob_propcontainer.parent = ob_main_file_dung_heap_02_cfg
ob_propcontainer.location = (-0.0, -0.0, 0.0)
ob_propcontainer.rotation_mode = 'QUATERNION'
ob_propcontainer.rotation_quaternion = (1.0, 0.0, 0.0, -0.0)
ob_propcontainer.empty_display_type = 'SINGLE_ARROW'
ob_main_file_dung_heap_02_cfg.location = (0.0, 0.0, 0.0)
ob_main_file_dung_heap_02_cfg.empty_display_type = 'SINGLE_ARROW'
ob_particle_fog_vehicle_track_dust_01_loop_003.parent = ob_main_file_dung_heap_02_cfg
ob_particle_fog_vehicle_track_dust_01_loop_003.location = (-0.0394, -0.02071, 0.0)
ob_particle_fog_vehicle_track_dust_01_loop_003.rotation_mode = 'QUATERNION'
ob_particle_fog_vehicle_track_dust_01_loop_003.rotation_quaternion = (-0.4698, 0.0, 0.0, -0.8828)
ob_particle_fog_vehicle_track_dust_01_loop_003.scale = (0.2814, 0.251, 0.2508)
ob_particle_fog_vehicle_track_dust_01_loop_003.empty_display_type = 'SPHERE'
ob_prop_shovel_004.parent = ob_propcontainer
ob_prop_shovel_004.location = (0.07357, -0.06058, 0.02713)
ob_prop_shovel_004.rotation_mode = 'QUATERNION'
ob_prop_shovel_004.rotation_quaternion = (0.9353, 0.169, -0.04325, 0.3078)
ob_prop_shovel_004.scale = (0.6462, 0.6462, 0.6462)
ob_model_heap_dung_02_lod0_001.parent = ob_main_file_dung_heap_02_cfg
ob_model_heap_dung_02_lod0_001.location = (0.0, 0.0, 0.0)
ob_model_heap_dung_02_lod0_001.rotation_mode = 'QUATERNION'
ob_model_heap_dung_02_lod0_001.rotation_quaternion = (1.0, 0.0, 0.0, 0.0)

# ---- collection membership
scene.collection.objects.link(ob_propcontainer)
scene.collection.objects.link(ob_main_file_dung_heap_02_cfg)
scene.collection.objects.link(ob_particle_fog_vehicle_track_dust_01_loop_003)
scene.collection.objects.link(ob_prop_shovel_004)
scene.collection.objects.link(ob_model_heap_dung_02_lod0_001)

# ---- scene / render settings (as saved in the file)
scene.frame_start = 1; scene.frame_end = 250; scene.frame_set(1)
scene.render.engine = 'BLENDER_EEVEE_NEXT'
scene.cycles.sampling_pattern = 'TABULATED_SOBOL'
scene.view_settings.view_transform = 'Filmic'
bpy.context.view_layer.update()

# ---- added for rendering (the .blend has no active camera and no usable light): camera, sun
cam_auto = bpy.data.cameras.new('AutoCamera')
cam_auto.lens = 50.0
cam_auto.sensor_width = 36.0
cam_auto.clip_end = 1000.0
ob_auto_camera = bpy.data.objects.new('AutoCamera', cam_auto)
scene.collection.objects.link(ob_auto_camera)
ob_auto_camera.location = (1.19587, -1.44016, 1.05509)
ob_auto_camera.rotation_euler = (1.09748, -7.21219e-08, 0.694738)
scene.camera = ob_auto_camera
light_auto_sun = bpy.data.lights.new('AutoSun', 'SUN')
light_auto_sun.energy = 3.0
light_auto_sun.angle = 0.0523599
ob_auto_sun = bpy.data.objects.new('AutoSun', light_auto_sun)
scene.collection.objects.link(ob_auto_sun)
ob_auto_sun.rotation_euler = (0.872665, 0.174533, 0.523599)
bpy.context.view_layer.update()
